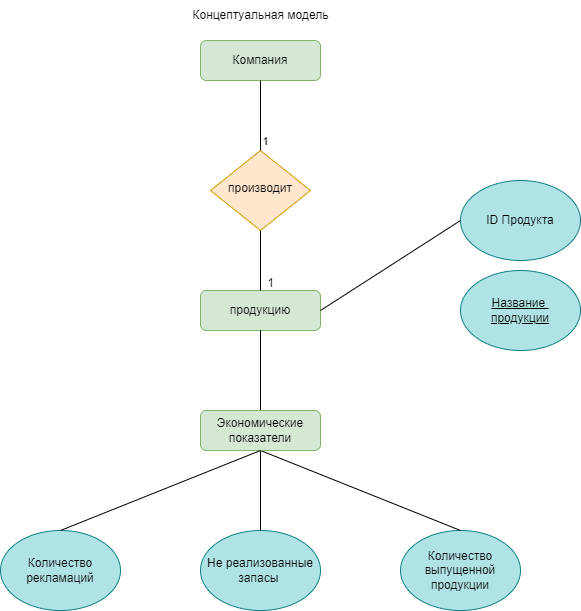

The diagram above was exported from draw.io. Its source (the exported page's mxGraphModel, read from the mxfile embedded in the PNG):
<mxGraphModel dx="880" dy="468" grid="1" gridSize="10" guides="1" tooltips="1" connect="1" arrows="1" fold="1" page="1" pageScale="1" pageWidth="827" pageHeight="1169" background="#FFFFFF" math="0" shadow="0">
  <root>
    <mxCell id="WIyWlLk6GJQsqaUBKTNV-0" />
    <mxCell id="WIyWlLk6GJQsqaUBKTNV-1" parent="WIyWlLk6GJQsqaUBKTNV-0" />
    <mxCell id="WIyWlLk6GJQsqaUBKTNV-3" value="Компания" style="rounded=1;whiteSpace=wrap;html=1;fontSize=12;glass=0;strokeWidth=1;shadow=0;fillColor=#d5e8d4;strokeColor=#82b366;" parent="WIyWlLk6GJQsqaUBKTNV-1" vertex="1">
      <mxGeometry x="240" y="50" width="120" height="40" as="geometry" />
    </mxCell>
    <mxCell id="WIyWlLk6GJQsqaUBKTNV-6" value="производит" style="rhombus;whiteSpace=wrap;html=1;shadow=0;fontFamily=Helvetica;fontSize=12;align=center;strokeWidth=1;spacing=6;spacingTop=-4;fillColor=#ffe6cc;strokeColor=#d79b00;" parent="WIyWlLk6GJQsqaUBKTNV-1" vertex="1">
      <mxGeometry x="250" y="160" width="100" height="80" as="geometry" />
    </mxCell>
    <mxCell id="WIyWlLk6GJQsqaUBKTNV-11" value="продукцию" style="rounded=1;whiteSpace=wrap;html=1;fontSize=12;glass=0;strokeWidth=1;shadow=0;fillColor=#d5e8d4;strokeColor=#82b366;" parent="WIyWlLk6GJQsqaUBKTNV-1" vertex="1">
      <mxGeometry x="240" y="300" width="120" height="40" as="geometry" />
    </mxCell>
    <mxCell id="btbGTvsl9ErIt2gPIBOA-0" value="Количество рекламаций" style="ellipse;whiteSpace=wrap;html=1;fillColor=#b0e3e6;strokeColor=#0e8088;" parent="WIyWlLk6GJQsqaUBKTNV-1" vertex="1">
      <mxGeometry x="40" y="540" width="120" height="80" as="geometry" />
    </mxCell>
    <mxCell id="btbGTvsl9ErIt2gPIBOA-1" value="Не реализованные запасы&amp;nbsp;" style="ellipse;whiteSpace=wrap;html=1;fillColor=#b0e3e6;strokeColor=#0e8088;" parent="WIyWlLk6GJQsqaUBKTNV-1" vertex="1">
      <mxGeometry x="240" y="540" width="120" height="80" as="geometry" />
    </mxCell>
    <mxCell id="btbGTvsl9ErIt2gPIBOA-5" value="Количество выпущенной продукции" style="ellipse;whiteSpace=wrap;html=1;fillColor=#b0e3e6;strokeColor=#0e8088;" parent="WIyWlLk6GJQsqaUBKTNV-1" vertex="1">
      <mxGeometry x="440" y="540" width="120" height="80" as="geometry" />
    </mxCell>
    <mxCell id="btbGTvsl9ErIt2gPIBOA-7" value="" style="endArrow=none;html=1;rounded=0;entryX=0.5;entryY=1;entryDx=0;entryDy=0;exitX=0.5;exitY=0;exitDx=0;exitDy=0;" parent="WIyWlLk6GJQsqaUBKTNV-1" source="WIyWlLk6GJQsqaUBKTNV-6" target="WIyWlLk6GJQsqaUBKTNV-3" edge="1">
      <mxGeometry width="50" height="50" relative="1" as="geometry">
        <mxPoint x="390" y="270" as="sourcePoint" />
        <mxPoint x="440" y="220" as="targetPoint" />
      </mxGeometry>
    </mxCell>
    <mxCell id="btbGTvsl9ErIt2gPIBOA-12" value="1" style="edgeLabel;html=1;align=center;verticalAlign=middle;resizable=0;points=[];" parent="btbGTvsl9ErIt2gPIBOA-7" vertex="1" connectable="0">
      <mxGeometry x="0.6286" y="-4" relative="1" as="geometry">
        <mxPoint y="47" as="offset" />
      </mxGeometry>
    </mxCell>
    <mxCell id="btbGTvsl9ErIt2gPIBOA-9" value="" style="endArrow=none;html=1;rounded=0;exitX=0.5;exitY=0;exitDx=0;exitDy=0;entryX=0.5;entryY=1;entryDx=0;entryDy=0;" parent="WIyWlLk6GJQsqaUBKTNV-1" source="btbGTvsl9ErIt2gPIBOA-1" target="WIyWlLk6GJQsqaUBKTNV-11" edge="1">
      <mxGeometry width="50" height="50" relative="1" as="geometry">
        <mxPoint x="390" y="270" as="sourcePoint" />
        <mxPoint x="440" y="220" as="targetPoint" />
      </mxGeometry>
    </mxCell>
    <mxCell id="btbGTvsl9ErIt2gPIBOA-10" value="" style="endArrow=none;html=1;rounded=0;entryX=0.5;entryY=1;entryDx=0;entryDy=0;" parent="WIyWlLk6GJQsqaUBKTNV-1" source="tefeKuSav9EcqGGe8XY2-0" target="WIyWlLk6GJQsqaUBKTNV-11" edge="1">
      <mxGeometry width="50" height="50" relative="1" as="geometry">
        <mxPoint x="310" y="430" as="sourcePoint" />
        <mxPoint x="440" y="220" as="targetPoint" />
      </mxGeometry>
    </mxCell>
    <mxCell id="btbGTvsl9ErIt2gPIBOA-11" value="" style="endArrow=none;html=1;rounded=0;exitX=0.5;exitY=0;exitDx=0;exitDy=0;entryX=0.5;entryY=1;entryDx=0;entryDy=0;" parent="WIyWlLk6GJQsqaUBKTNV-1" source="btbGTvsl9ErIt2gPIBOA-5" target="tefeKuSav9EcqGGe8XY2-0" edge="1">
      <mxGeometry width="50" height="50" relative="1" as="geometry">
        <mxPoint x="690" y="328" as="sourcePoint" />
        <mxPoint x="540" y="450" as="targetPoint" />
      </mxGeometry>
    </mxCell>
    <mxCell id="btbGTvsl9ErIt2gPIBOA-15" value="" style="endArrow=none;html=1;rounded=0;exitX=0.5;exitY=0;exitDx=0;exitDy=0;entryX=0.5;entryY=1;entryDx=0;entryDy=0;" parent="WIyWlLk6GJQsqaUBKTNV-1" source="WIyWlLk6GJQsqaUBKTNV-11" target="WIyWlLk6GJQsqaUBKTNV-6" edge="1">
      <mxGeometry width="50" height="50" relative="1" as="geometry">
        <mxPoint x="390" y="280" as="sourcePoint" />
        <mxPoint x="440" y="230" as="targetPoint" />
      </mxGeometry>
    </mxCell>
    <mxCell id="btbGTvsl9ErIt2gPIBOA-16" value="1" style="text;html=1;align=center;verticalAlign=middle;resizable=0;points=[];autosize=1;strokeColor=none;fillColor=none;" parent="WIyWlLk6GJQsqaUBKTNV-1" vertex="1">
      <mxGeometry x="295" y="278" width="30" height="30" as="geometry" />
    </mxCell>
    <mxCell id="btbGTvsl9ErIt2gPIBOA-17" value="Концептуальная модель" style="text;html=1;align=center;verticalAlign=middle;resizable=0;points=[];autosize=1;strokeColor=none;fillColor=none;" parent="WIyWlLk6GJQsqaUBKTNV-1" vertex="1">
      <mxGeometry x="220" y="10" width="160" height="30" as="geometry" />
    </mxCell>
    <mxCell id="d-GGMg8xYTnL8rJl6hur-0" value="ID Продукта" style="ellipse;whiteSpace=wrap;html=1;fillColor=#b0e3e6;strokeColor=#0e8088;" parent="WIyWlLk6GJQsqaUBKTNV-1" vertex="1">
      <mxGeometry x="500" y="190" width="120" height="80" as="geometry" />
    </mxCell>
    <mxCell id="d-GGMg8xYTnL8rJl6hur-1" value="" style="endArrow=none;html=1;rounded=0;exitX=0;exitY=0.5;exitDx=0;exitDy=0;entryX=1;entryY=0.5;entryDx=0;entryDy=0;" parent="WIyWlLk6GJQsqaUBKTNV-1" source="d-GGMg8xYTnL8rJl6hur-0" edge="1" target="WIyWlLk6GJQsqaUBKTNV-11">
      <mxGeometry width="50" height="50" relative="1" as="geometry">
        <mxPoint x="240" y="400" as="sourcePoint" />
        <mxPoint x="300" y="340" as="targetPoint" />
      </mxGeometry>
    </mxCell>
    <mxCell id="tefeKuSav9EcqGGe8XY2-1" value="" style="endArrow=none;html=1;rounded=0;entryX=0.5;entryY=1;entryDx=0;entryDy=0;" edge="1" parent="WIyWlLk6GJQsqaUBKTNV-1" target="tefeKuSav9EcqGGe8XY2-0">
      <mxGeometry width="50" height="50" relative="1" as="geometry">
        <mxPoint x="310" y="430" as="sourcePoint" />
        <mxPoint x="300" y="340" as="targetPoint" />
      </mxGeometry>
    </mxCell>
    <mxCell id="tefeKuSav9EcqGGe8XY2-0" value="Экономические показатели" style="rounded=1;whiteSpace=wrap;html=1;fontSize=12;glass=0;strokeWidth=1;shadow=0;fillColor=#d5e8d4;strokeColor=#82b366;" vertex="1" parent="WIyWlLk6GJQsqaUBKTNV-1">
      <mxGeometry x="240" y="420" width="120" height="40" as="geometry" />
    </mxCell>
    <mxCell id="tefeKuSav9EcqGGe8XY2-2" value="" style="endArrow=none;html=1;rounded=0;exitX=0.5;exitY=0;exitDx=0;exitDy=0;entryX=0.5;entryY=1;entryDx=0;entryDy=0;" edge="1" parent="WIyWlLk6GJQsqaUBKTNV-1" source="btbGTvsl9ErIt2gPIBOA-0" target="tefeKuSav9EcqGGe8XY2-0">
      <mxGeometry width="50" height="50" relative="1" as="geometry">
        <mxPoint x="510" y="550" as="sourcePoint" />
        <mxPoint x="550" y="460" as="targetPoint" />
      </mxGeometry>
    </mxCell>
    <mxCell id="tefeKuSav9EcqGGe8XY2-3" value="&lt;u&gt;Название&amp;nbsp;&lt;/u&gt;&lt;div&gt;&lt;u&gt;продукции&lt;/u&gt;&lt;/div&gt;" style="ellipse;whiteSpace=wrap;html=1;fillColor=#b0e3e6;strokeColor=#0e8088;" vertex="1" parent="WIyWlLk6GJQsqaUBKTNV-1">
      <mxGeometry x="500" y="280" width="120" height="80" as="geometry" />
    </mxCell>
  </root>
</mxGraphModel>